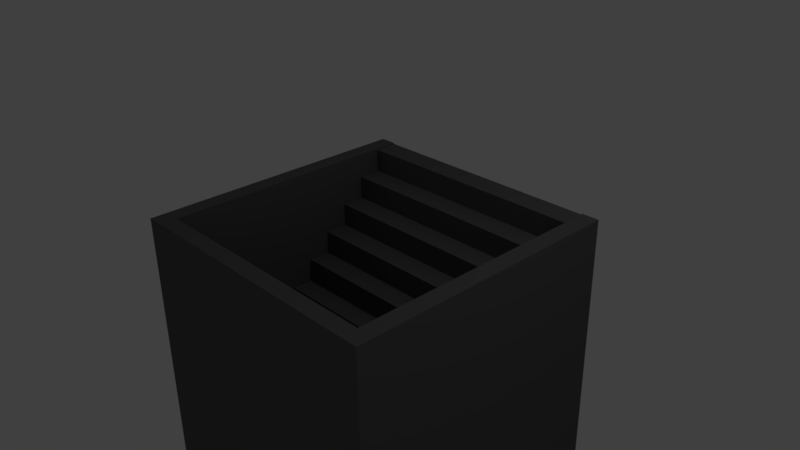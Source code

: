 # Source: floor-exit.blend  (saved by Blender 2.77.0; exported with 4.5.12 LTS)
import bpy
from mathutils import Matrix  # noqa: F401  (used for matrix-valued properties, if any)

bpy.ops.wm.read_factory_settings(use_empty=True)
scene = bpy.context.scene
scene.name = 'Scene'

# ---- collections
col_collection_1 = bpy.data.collections.new('Collection 1'); scene.collection.children.link(col_collection_1)

# ---- materials (node trees are filled in below, after node groups)
mat_stone = bpy.data.materials.new('Stone')
mat_stone.alpha_threshold = 0.0
mat_stone.use_transparent_shadow = False
mat_stone.diffuse_color = (0.1149, 0.1149, 0.1149, 1.0)
mat_stone.roughness = 0.5
mat_stone.line_color = (0.0, 0.0, 0.0, 1.0)

# ---- material node trees

# ---- world
world_world = bpy.data.worlds.new('World'); scene.world = world_world
world_world.color = (0.05088, 0.05088, 0.05088)
world_world.use_sun_shadow = False
world_world.sun_shadow_jitter_overblur = 0.0
world_world.cycles.sampling_method = 'MANUAL'

# ---- cameras
cam_camera = bpy.data.cameras.new('Camera')
cam_camera.clip_end = 100.0
cam_camera.lens = 35.0
cam_camera.sensor_width = 32.0
cam_camera.sensor_height = 18.0
cam_camera.ortho_scale = 7.314
cam_camera.dof.focus_distance = 0.0
cam_camera.dof.aperture_fstop = 128.0

# ---- lights
light_lamp = bpy.data.lights.new('Lamp', 'POINT')
light_lamp.transmission_factor = 0.0
light_lamp.cutoff_distance = 30.0
light_lamp.energy = 100.0
light_lamp.shadow_buffer_clip_start = 1.001
light_lamp.shadow_soft_size = 0.1
light_lamp.shadow_maximum_resolution = 0.006
light_lamp.use_absolute_resolution = True

# ---- meshes
me_cube_001 = bpy.data.meshes.new('Cube.001')
me_cube_001.from_pydata([(-1.0, -1.0, -1.0), (-1.0, -1.0, 1.0), (-1.0, 1.0, -1.0), (-1.0, 1.0, 1.0), (1.0, -1.0, -1.0), (1.0, -1.0, 1.0), (1.0, 1.0, -1.0), (1.0, 1.0, 1.0)], [], [(1, 3, 2, 0), (3, 7, 6, 2), (7, 5, 4, 6), (5, 1, 0, 4), (0, 2, 6, 4), (5, 7, 3, 1)])
me_cube_001.materials.append(mat_stone)
me_cube_001.use_remesh_preserve_volume = False
me_cube_001.use_remesh_preserve_attributes = False
me_cube_001.use_mirror_vertex_groups = False
me_cube_001.update()
me_cube = bpy.data.meshes.new('Cube')
me_cube.from_pydata([(1.0, 1.0, -7.514), (1.0, -1.0, -7.514), (-1.0, -1.0, -7.514), (-1.0, 1.0, -7.514), (1.0, 1.0, 1.0), (1.0, -1.0, 1.0), (-1.0, -1.0, 1.0), (-1.0, 1.0, 1.0), (0.8772, 1.0, -7.514), (-0.8772, 1.0, -7.514), (0.8772, -1.0, -7.514), (-0.8772, -1.0, -7.514), (0.8772, 1.0, 1.0), (-0.8772, 1.0, 1.0), (0.8772, -1.0, 1.0), (-0.8772, -1.0, 1.0), (1.0, -0.8833, -7.514), (-1.0, -0.8833, -7.514), (1.0, -0.8833, 1.0), (-1.0, -0.8833, 1.0), (0.8772, -0.8833, 1.0), (-0.8772, -0.8833, 1.0), (0.8772, -0.8833, -7.514), (-0.8772, -0.8833, -7.514)], [], [(23, 11, 2, 17), (21, 19, 6, 15), (16, 18, 5, 1), (11, 15, 6, 2), (17, 19, 7, 3), (13, 9, 3, 7), (4, 0, 8, 12), (1, 5, 14, 10), (10, 14, 15, 11), (18, 20, 14, 5), (20, 21, 15, 14), (16, 1, 10, 22), (22, 10, 11, 23), (0, 16, 22, 8), (4, 12, 20, 18), (2, 6, 19, 17), (0, 4, 18, 16), (13, 7, 19, 21), (9, 23, 17, 3), (22, 23, 21, 20), (12, 8, 22, 20), (13, 21, 23, 9)])
me_cube.materials.append(mat_stone)
me_cube.use_remesh_preserve_volume = False
me_cube.use_remesh_preserve_attributes = False
me_cube.use_mirror_vertex_groups = False
me_cube.update()

# ---- objects
ob_cube_001 = bpy.data.objects.new('Cube.001', me_cube_001)
ob_cube = bpy.data.objects.new('Cube', me_cube)
ob_lamp = bpy.data.objects.new('Lamp', light_lamp)
ob_camera = bpy.data.objects.new('Camera', cam_camera)

# ---- transforms, parenting, visibility, modifiers, constraints
ob_cube_001.location = (0.0, -1.589, -3.097)
ob_cube_001.scale = (1.742, 0.1707, 0.1707)
ob_cube_001.lineart.crease_threshold = 0.0
_m = ob_cube_001.modifiers.new('Array', 'ARRAY')
_m.count = 11
_m.constant_offset_displace = (0.0, 0.0, 0.0)
_m.relative_offset_displace = (0.0, 1.0, 1.0)
ob_cube.location = (0.0, 0.0, 0.0)
ob_cube.scale = (2.0, 2.0, 0.5)
ob_cube.lock_rotations_4d = False
ob_cube.empty_display_type = 'ARROWS'
ob_cube.lineart.crease_threshold = 0.0
ob_lamp.location = (4.076, 1.005, 5.904)
ob_lamp.rotation_euler = (0.6503, 0.05522, 1.866)
ob_lamp.lock_rotations_4d = False
ob_lamp.empty_display_type = 'ARROWS'
ob_lamp.color = (0.0, 0.0, 0.0, 0.0)
ob_lamp.lineart.crease_threshold = 0.0
ob_camera.location = (7.481, -6.508, 5.344)
ob_camera.rotation_euler = (1.109, 0.01082, 0.8149)
ob_camera.lock_rotations_4d = False
ob_camera.empty_display_type = 'ARROWS'
ob_camera.color = (0.0, 0.0, 0.0, 0.0)
ob_camera.display_type = 'WIRE'
ob_camera.lineart.crease_threshold = 0.0

# ---- collection membership
col_collection_1.objects.link(ob_cube_001)
col_collection_1.objects.link(ob_cube)
col_collection_1.objects.link(ob_lamp)
col_collection_1.objects.link(ob_camera)

# ---- scene / render settings (as saved in the file)
scene.camera = ob_camera
scene.frame_start = 1; scene.frame_end = 250; scene.frame_set(1)
scene.render.engine = 'BLENDER_EEVEE_NEXT'
scene.render.resolution_percentage = 50
scene.render.dither_intensity = 0.0
scene.cycles.use_denoising = False
scene.cycles.samples = 128
scene.cycles.sampling_pattern = 'TABULATED_SOBOL'
scene.cycles.light_sampling_threshold = 0.0
scene.cycles.use_adaptive_sampling = False
scene.cycles.use_light_tree = False
scene.cycles.blur_glossy = 0.0
scene.cycles.sample_clamp_indirect = 0.0
scene.view_settings.view_transform = 'Standard'
bpy.context.view_layer.update()
